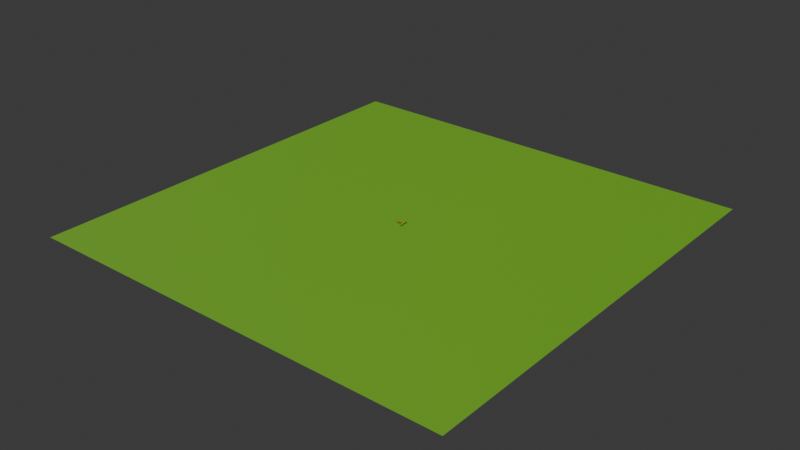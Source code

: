 # Source: Grass_Pile_Prove.blend  (saved by Blender 4.0.36; exported with 4.5.12 LTS)
import bpy
from mathutils import Matrix  # noqa: F401  (used for matrix-valued properties, if any)

bpy.ops.wm.read_factory_settings(use_empty=True)
scene = bpy.context.scene
scene.name = 'Scene'

# ---- collections
col_collection = bpy.data.collections.new('Collection'); scene.collection.children.link(col_collection)

# ---- materials (node trees are filled in below, after node groups)
mat_material = bpy.data.materials.new('Material')
mat_material.alpha_threshold = 0.0
mat_material.use_transparent_shadow = False
mat_material.roughness = 0.5
mat_material.line_color = (0.0, 0.0, 0.0, 1.0)
mat_material_005 = bpy.data.materials.new('Material.005')
mat_material_005.use_transparent_shadow = False

# ---- material node trees
mat_material.use_nodes = True; mat_material.node_tree.nodes.clear()
_N = mat_material.node_tree.nodes; _L = mat_material.node_tree.links
n0 = _N.new('ShaderNodeOutputMaterial'); n0.name = 'Material Output'; n0.location = (300, 300)
n1 = _N.new('ShaderNodeBsdfPrincipled'); n1.name = 'Principled BSDF'; n1.location = (10, 300)
n1.inputs[0].default_value = (0.1774, 0.471, 0.02055, 1.0)
n1.inputs[3].default_value = 1.45
_L.new(n1.outputs[0], n0.inputs[0])
n0.is_active_output = True
mat_material_005.use_nodes = True; mat_material_005.node_tree.nodes.clear()
_N = mat_material_005.node_tree.nodes; _L = mat_material_005.node_tree.links
n0 = _N.new('ShaderNodeBsdfPrincipled'); n0.name = 'Principled BSDF'; n0.location = (10, 300)
n0.inputs[0].default_value = (0.3016, 0.1177, 0.007147, 1.0)
n0.inputs[2].default_value = 0.4
n0.inputs[3].default_value = 1.45
n0.inputs[27].default_value = (0.0, 0.0, 0.0, 1.0)
n0.inputs[28].default_value = 1.0
n1 = _N.new('ShaderNodeOutputMaterial'); n1.name = 'Material Output'; n1.location = (300, 300)
n2 = _N.new('ShaderNodeNormalMap'); n2.name = 'Normal Map'; n2.location = (-300, -300)
n2.label = 'Normal/Map'
n2.inputs[0].default_value = 0.0
_L.new(n0.outputs[0], n1.inputs[0])
_L.new(n2.outputs[0], n0.inputs[5])
n1.is_active_output = True

# ---- world
world_world = bpy.data.worlds.new('World'); scene.world = world_world
world_world.use_nodes = True; world_world.node_tree.nodes.clear()
_N = world_world.node_tree.nodes; _L = world_world.node_tree.links
n0 = _N.new('ShaderNodeOutputWorld'); n0.name = 'World Output'; n0.location = (300, 300)
n1 = _N.new('ShaderNodeBackground'); n1.name = 'Background'; n1.location = (10, 300)
n1.inputs[0].default_value = (0.05088, 0.05088, 0.05088, 1.0)
_L.new(n1.outputs[0], n0.inputs[0])
n0.is_active_output = True
world_world.color = (0.05088, 0.05088, 0.05088)
world_world.use_sun_shadow = False
world_world.sun_shadow_jitter_overblur = 0.0

# ---- lights
light_sun = bpy.data.lights.new('Sun', 'SUN')
light_sun.transmission_factor = 0.0
light_sun.energy = 2.25

# ---- meshes
me_cube_005 = bpy.data.meshes.new('Cube.005')
me_cube_005.from_pydata([(3.514, 20.93, -3.514), (3.514, 20.93, 3.514), (-3.514, 20.93, -3.514), (-3.514, 20.93, 3.514), (19.84, 24.39, 11.65), (-11.65, 24.54, 19.84), (11.65, 24.41, -19.84), (-19.84, 24.55, -11.65), (11.47, 22.58, 4.251), (-4.251, 22.71, 11.47), (4.251, 22.6, -11.47), (-11.47, 22.73, -4.251), (11.47, 22.58, 4.251), (-4.251, 22.71, 11.47), (4.251, 22.6, -11.47), (-11.47, 22.73, -4.251), (21.58, 24.42, 16.14), (24.29, -1.966, 23.17), (24.0, 4.673, 22.41), (23.66, 10.49, 21.53), (23.29, 15.4, 20.57), (22.89, 19.3, 19.53), (22.46, 22.13, 18.43), (22.03, 23.85, 17.3), (-16.14, 24.52, 21.58), (-17.3, 23.93, 22.03), (-18.43, 22.21, 22.46), (-19.53, 19.36, 22.89), (-20.57, 15.45, 23.29), (-21.53, 10.53, 23.66), (-22.41, 4.702, 24.0), (-23.17, -1.946, 24.29), (16.14, 24.43, -21.58), (23.17, -1.964, -24.29), (22.41, 4.675, -24.0), (21.53, 10.5, -23.66), (20.57, 15.4, -23.29), (19.53, 19.3, -22.89), (18.43, 22.14, -22.46), (17.3, 23.86, -22.03), (-21.58, 24.53, -16.14), (-22.03, 23.94, -17.3), (-22.46, 22.21, -18.43), (-22.89, 19.36, -19.53), (-23.29, 15.45, -20.57), (-23.66, 10.54, -21.53), (-24.0, 4.704, -22.41), (-24.29, -1.944, -23.17), (0.0, 20.93, -3.514), (-3.514, 20.93, 0.0), (0.0, 20.93, 3.514), (3.514, 20.93, 0.0), (4.099, 24.47, 15.74), (15.74, 24.4, -4.099), (-15.74, 24.55, 4.099), (-4.099, 24.48, -15.74), (3.609, 22.64, 7.861), (-7.948, 23.63, 15.66), (15.66, 23.48, 7.948), (7.86, 22.59, -3.609), (7.948, 23.5, -15.66), (-7.86, 22.72, 3.609), (-15.66, 23.64, -7.948), (-3.609, 22.67, -7.861), (-3.882, 21.82, 7.492), (3.609, 22.64, 7.861), (7.492, 21.75, 3.882), (7.86, 22.59, -3.609), (3.882, 21.77, -7.492), (-7.492, 21.83, -3.882), (-7.86, 22.72, 3.609), (-3.609, 22.67, -7.861), (21.8, 24.13, 16.72), (2.719, 24.47, 18.86), (-16.72, 24.23, 21.8), (2.364, 23.89, 19.66), (-18.86, 24.52, 2.719), (18.86, 24.42, -2.719), (-2.719, 24.48, -18.86), (13.89, 24.42, -20.71), (20.71, 24.41, 13.89), (-13.89, 24.53, 20.71), (-20.71, 24.54, -13.89), (2.542, 24.18, 19.26), (-1.805, 21.8, -5.687), (-5.687, 21.83, 1.805), (5.687, 21.76, -1.805), (1.805, 21.79, 5.687), (-3.854, 23.57, -11.8), (-11.8, 23.63, 3.854), (11.8, 23.49, -3.854), (3.854, 23.55, 11.8), (3.409, 24.47, 17.3), (-3.409, 24.48, -17.3), (-17.3, 24.54, 3.409), (17.3, 24.41, -3.409), (0.0, 20.93, 0.0), (-1.757, 20.93, -3.514), (-3.514, 20.93, 1.757), (1.757, 20.93, 3.514), (3.514, 20.93, -1.757), (-3.773, 24.5, 17.79), (17.79, 24.4, 3.773), (-17.79, 24.55, -3.773), (3.773, 24.44, -17.79), (-0.3206, 22.68, 9.665), (-9.797, 24.08, 17.75), (13.56, 23.03, 6.1), (9.665, 22.58, 0.3208), (6.099, 23.05, -13.56), (-9.665, 22.73, -0.3208), (-17.75, 24.1, -9.797), (0.3206, 22.63, -9.665), (-4.066, 22.26, 9.481), (7.54, 22.61, 6.056), (5.503, 21.34, 3.698), (6.056, 22.59, -7.54), (3.698, 21.35, -5.503), (-9.481, 22.28, -4.067), (-6.056, 22.71, 7.54), (-7.54, 22.7, -6.056), (21.69, 24.28, 16.43), (-6.711, 24.49, 20.22), (-17.01, 24.08, 21.91), (12.2, 23.87, 18.48), (-20.22, 24.53, -6.711), (20.22, 24.42, 6.711), (6.711, 24.45, -20.22), (12.77, 24.41, -20.28), (21.15, 24.41, 15.02), (-15.02, 24.52, 21.15), (-21.15, 24.53, -15.02), (1.757, 20.93, -3.514), (-3.514, 20.93, -1.757), (-1.757, 20.93, 3.514), (3.514, 20.93, 1.757), (11.97, 24.43, 13.7), (13.69, 24.4, -11.97), (-13.69, 24.54, 11.97), (-11.97, 24.52, -13.7), (7.54, 22.61, 6.056), (-6.099, 23.17, 13.56), (17.75, 23.94, 9.797), (6.056, 22.59, -7.54), (9.797, 23.95, -17.75), (-6.056, 22.71, 7.54), (-13.56, 23.19, -6.1), (-7.54, 22.7, -6.056), (-3.698, 21.38, 5.503), (-0.3206, 22.68, 9.665), (9.481, 22.17, 4.067), (9.665, 22.58, 0.3208), (4.066, 22.18, -9.481), (-5.503, 21.38, -3.698), (-9.665, 22.73, -0.3208), (0.3206, 22.63, -9.665), (21.91, 23.99, 17.01), (12.15, 24.44, 17.5), (-16.43, 24.37, 21.69), (-7.467, 23.91, 20.84), (-17.5, 24.52, 12.15), (17.5, 24.43, -12.15), (-12.15, 24.5, -17.5), (15.02, 24.42, -21.15), (20.28, 24.4, 12.77), (-12.77, 24.54, 20.28), (-20.28, 24.55, -12.77), (20.33, 24.28, 7.0), (-17.79, 24.37, 12.26), (2.453, 24.04, 19.46), (2.63, 24.32, 19.06), (12.17, 24.16, 17.99), (-7.089, 24.2, 20.53), (-2.707, 22.23, -6.774), (-0.9024, 21.37, -4.6), (-4.648, 21.82, -4.785), (1.039, 21.78, -6.589), (-6.774, 22.27, 2.707), (-4.6, 21.38, 0.9024), (-4.785, 21.82, 4.648), (-6.589, 21.83, -1.039), (6.774, 22.17, -2.707), (4.6, 21.35, -0.9024), (4.785, 21.76, -4.648), (6.589, 21.76, 1.039), (2.707, 22.21, 6.774), (0.9024, 21.36, 4.6), (4.648, 21.77, 4.785), (-1.039, 21.8, 6.589), (-3.977, 24.03, -13.77), (-3.732, 23.12, -9.832), (-9.756, 23.61, -9.875), (2.047, 23.54, -13.73), (-13.77, 24.09, 3.977), (-9.831, 23.18, 3.732), (-9.875, 23.63, 9.756), (-13.73, 23.64, -2.047), (13.77, 23.95, -3.977), (9.831, 23.04, -3.732), (9.875, 23.5, -9.756), (13.73, 23.49, 2.047), (3.977, 24.01, 13.77), (3.732, 23.1, 9.832), (9.756, 23.52, 9.875), (-2.047, 23.59, 13.73), (3.064, 24.47, 18.08), (3.754, 24.47, 16.52), (12.06, 24.44, 15.6), (-5.242, 24.5, 19.01), (-3.064, 24.48, -18.08), (-3.754, 24.48, -16.52), (-12.06, 24.51, -15.6), (5.242, 24.45, -19.01), (-18.08, 24.53, 3.064), (-16.52, 24.54, 3.754), (-15.6, 24.53, 12.06), (-19.01, 24.54, -5.242), (18.08, 24.42, -3.064), (16.52, 24.41, -3.754), (15.6, 24.41, -12.06), (19.01, 24.41, 5.242), (0.0, 20.93, 1.757), (0.0, 20.93, -1.757), (1.757, 20.93, 0.0), (-1.757, 20.93, 0.0), (-1.757, 20.93, -1.757), (1.757, 20.93, -1.757), (1.757, 20.93, 1.757), (18.4, 24.4, 4.508), (14.65, 24.41, -12.02), (16.55, 24.42, -12.1), (-18.4, 24.55, -4.508), (-14.65, 24.54, 12.02), (-16.55, 24.53, 12.1), (4.508, 24.45, -18.4), (-12.02, 24.51, -14.65), (-12.1, 24.51, -16.55), (-4.508, 24.5, 18.4), (12.02, 24.43, 14.65), (12.1, 24.44, 16.55), (-1.184, 23.13, 11.7), (8.648, 23.06, 7.966), (10.86, 23.97, 11.79), (11.7, 23.04, 1.184), (7.965, 23.05, -8.648), (11.79, 23.95, -10.86), (-11.7, 23.18, -1.184), (-7.965, 23.17, 8.648), (-11.79, 24.09, 10.86), (1.184, 23.09, -11.7), (-8.648, 23.15, -7.966), (-10.86, 24.06, -11.79), (-1.398, 21.37, 5.052), (3.203, 21.35, 4.149), (6.094, 22.19, 5.42), (5.051, 21.35, 1.398), (4.149, 21.35, -3.203), (5.42, 22.18, -6.094), (-5.051, 21.38, -1.398), (-4.149, 21.38, 3.203), (-5.42, 22.27, 6.094), (1.398, 21.36, -5.052), (-3.203, 21.37, -4.149), (-6.094, 22.26, -5.42), (-6.9, 24.35, 20.38), (12.16, 24.3, 17.75), (12.18, 24.01, 18.24), (-7.278, 24.06, 20.69), (0.6797, 22.21, -8.127), (-8.127, 22.28, -0.6798), (8.127, 22.17, 0.6798), (-0.6797, 22.24, 8.127), (2.91, 23.99, -15.76), (-15.76, 24.1, -2.91), (15.76, 23.94, 2.91), (-2.91, 24.05, 15.76), (-5.977, 24.5, 19.61), (5.977, 24.45, -19.61), (-19.61, 24.53, -5.977), (19.61, 24.42, 5.977), (-1.757, 20.93, 1.757)], [], [(280, 98, 3, 134), (279, 129, 16, 126), (278, 131, 40, 125), (277, 163, 32, 127), (276, 130, 24, 122), (275, 106, 5, 101), (274, 142, 4, 102), (273, 111, 7, 103), (272, 144, 6, 104), (271, 113, 9, 149), (270, 150, 8, 151), (269, 118, 11, 154), (268, 152, 10, 155), (267, 123, 25, 159), (23, 124, 75, 159, 25, 26, 22), (22, 26, 27, 21), (21, 27, 28, 20), (20, 28, 29, 19), (19, 29, 30, 18), (18, 30, 31, 17), (76, 125, 40, 41, 25, 123, 74, 168), (25, 41, 42, 26), (26, 42, 43, 27), (27, 43, 44, 28), (28, 44, 45, 29), (29, 45, 46, 30), (30, 46, 47, 31), (77, 126, 167), (39, 23, 22, 38), (38, 22, 21, 37), (37, 21, 20, 36), (36, 20, 19, 35), (35, 19, 18, 34), (34, 18, 17, 33), (40, 162, 78, 127, 32, 39, 41), (41, 39, 38, 42), (42, 38, 37, 43), (43, 37, 36, 44), (44, 36, 35, 45), (45, 35, 34, 46), (46, 34, 33, 47), (32, 161, 77, 167, 72, 156, 23, 39), (24, 160, 158), (266, 169, 75, 124), (265, 170, 83, 171), (264, 158, 74, 172), (263, 173, 71, 120), (262, 174, 84, 175), (261, 117, 68, 176), (260, 177, 70, 119), (259, 178, 85, 179), (258, 153, 69, 180), (257, 181, 67, 116), (256, 182, 86, 183), (255, 115, 66, 184), (254, 185, 65, 114), (253, 186, 87, 187), (252, 148, 64, 188), (251, 189, 55, 139), (250, 190, 88, 191), (249, 109, 60, 192), (248, 193, 54, 138), (247, 194, 89, 195), (246, 146, 62, 196), (245, 197, 53, 137), (244, 198, 90, 199), (243, 107, 58, 200), (242, 201, 52, 136), (241, 202, 91, 203), (240, 141, 57, 204), (239, 205, 73, 157), (238, 206, 92, 207), (237, 165, 81, 208), (236, 209, 78, 162), (235, 210, 93, 211), (234, 128, 79, 212), (233, 213, 76, 160), (232, 214, 94, 215), (231, 166, 82, 216), (230, 217, 77, 161), (229, 218, 95, 219), (228, 164, 80, 220), (227, 221, 50, 99), (226, 222, 96, 223), (225, 133, 49, 224), (222, 225, 224, 96), (48, 97, 225, 222), (97, 2, 133, 225), (100, 226, 223, 51), (0, 132, 226, 100), (132, 48, 222, 226), (135, 227, 99, 1), (51, 223, 227, 135), (223, 96, 221, 227), (218, 228, 220, 95), (53, 102, 228, 218), (102, 4, 164, 228), (128, 229, 219, 79), (6, 137, 229, 128), (137, 53, 218, 229), (163, 230, 161, 32), (79, 219, 230, 163), (219, 95, 217, 230), (214, 231, 216, 94), (54, 103, 231, 214), (103, 7, 166, 231), (165, 232, 215, 81), (5, 138, 232, 165), (138, 54, 214, 232), (130, 233, 160, 24), (81, 215, 233, 130), (215, 94, 213, 233), (210, 234, 212, 93), (55, 104, 234, 210), (104, 6, 128, 234), (166, 235, 211, 82), (7, 139, 235, 166), (139, 55, 210, 235), (131, 236, 162, 40), (82, 211, 236, 131), (211, 93, 209, 236), (206, 237, 208, 92), (52, 101, 237, 206), (101, 5, 165, 237), (164, 238, 207, 80), (4, 136, 238, 164), (136, 52, 206, 238), (129, 239, 157, 16), (80, 207, 239, 129), (207, 92, 205, 239), (202, 240, 204, 91), (56, 105, 240, 202), (105, 13, 141, 240), (107, 241, 203, 58), (12, 140, 241, 107), (140, 56, 202, 241), (142, 242, 136, 4), (58, 203, 242, 142), (203, 91, 201, 242), (198, 243, 200, 90), (59, 108, 243, 198), (108, 12, 107, 243), (109, 244, 199, 60), (14, 143, 244, 109), (143, 59, 198, 244), (144, 245, 137, 6), (60, 199, 245, 144), (199, 90, 197, 245), (194, 246, 196, 89), (61, 110, 246, 194), (110, 15, 146, 246), (141, 247, 195, 57), (13, 145, 247, 141), (145, 61, 194, 247), (106, 248, 138, 5), (57, 195, 248, 106), (195, 89, 193, 248), (190, 249, 192, 88), (63, 112, 249, 190), (112, 14, 109, 249), (146, 250, 191, 62), (15, 147, 250, 146), (147, 63, 190, 250), (111, 251, 139, 7), (62, 191, 251, 111), (191, 88, 189, 251), (186, 252, 188, 87), (50, 134, 252, 186), (134, 3, 148, 252), (115, 253, 187, 66), (1, 99, 253, 115), (99, 50, 186, 253), (150, 254, 114, 8), (66, 187, 254, 150), (187, 87, 185, 254), (182, 255, 184, 86), (51, 135, 255, 182), (135, 1, 115, 255), (117, 256, 183, 68), (0, 100, 256, 117), (100, 51, 182, 256), (152, 257, 116, 10), (68, 183, 257, 152), (183, 86, 181, 257), (178, 258, 180, 85), (49, 133, 258, 178), (133, 2, 153, 258), (148, 259, 179, 64), (3, 98, 259, 148), (98, 49, 178, 259), (113, 260, 119, 9), (64, 179, 260, 113), (179, 85, 177, 260), (174, 261, 176, 84), (48, 132, 261, 174), (132, 0, 117, 261), (153, 262, 175, 69), (2, 97, 262, 153), (97, 48, 174, 262), (118, 263, 120, 11), (69, 175, 263, 118), (175, 84, 173, 263), (170, 264, 172, 83), (73, 122, 264, 170), (122, 24, 158, 264), (121, 265, 171, 72), (16, 157, 265, 121), (157, 73, 170, 265), (156, 266, 124, 23), (72, 171, 266, 156), (171, 83, 169, 266), (158, 168, 74), (158, 160, 168), (160, 76, 168), (167, 121, 72), (167, 126, 121), (126, 16, 121), (169, 267, 159, 75), (83, 172, 267, 169), (172, 74, 123, 267), (173, 268, 155, 71), (84, 176, 268, 173), (176, 68, 152, 268), (177, 269, 154, 70), (85, 180, 269, 177), (180, 69, 118, 269), (181, 270, 151, 67), (86, 184, 270, 181), (184, 66, 150, 270), (185, 271, 149, 65), (87, 188, 271, 185), (188, 64, 113, 271), (189, 272, 104, 55), (88, 192, 272, 189), (192, 60, 144, 272), (193, 273, 103, 54), (89, 196, 273, 193), (196, 62, 111, 273), (197, 274, 102, 53), (90, 200, 274, 197), (200, 58, 142, 274), (201, 275, 101, 52), (91, 204, 275, 201), (204, 57, 106, 275), (205, 276, 122, 73), (92, 208, 276, 205), (208, 81, 130, 276), (209, 277, 127, 78), (93, 212, 277, 209), (212, 79, 163, 277), (213, 278, 125, 76), (94, 216, 278, 213), (216, 82, 131, 278), (217, 279, 126, 77), (95, 220, 279, 217), (220, 80, 129, 279), (221, 280, 134, 50), (96, 224, 280, 221), (224, 49, 98, 280)])
me_cube_005.polygons.foreach_set('use_smooth', [True] * 259)
me_cube_005.polygons.foreach_set('material_index', [1, 0, 0, 0, 0, 0, 0, 0, 0, 1, 1, 1, 1, 0, 0, 0, 0, 0, 0, 0, 0, 0, 0, 0, 0, 0, 0, 0, 0, 0, 0, 0, 0, 0, 0, 0, 0, 0, 0, 0, 0, 0, 0, 0, 0, 0, 1, 1, 1, 1, 1, 1, 1, 1, 1, 1, 1, 1, 0, 0, 0, 0, 0, 0, 0, 0, 0, 0, 0, 0, 0, 0, 0, 0, 0, 0, 0, 0, 0, 0, 0, 0, 1, 1, 1, 1, 1, 1, 1, 1, 1, 1, 1, 1, 0, 0, 0, 0, 0, 0, 0, 0, 0, 0, 0, 0, 0, 0, 0, 0, 0, 0, 0, 0, 0, 0, 0, 0, 0, 0, 0, 0, 0, 0, 0, 0, 0, 0, 0, 0, 0, 0, 0, 0, 0, 0, 0, 0, 0, 0, 0, 0, 0, 0, 0, 0, 0, 0, 0, 0, 0, 0, 0, 0, 0, 0, 0, 0, 0, 0, 0, 0, 0, 0, 0, 0, 1, 1, 1, 1, 1, 1, 1, 1, 1, 1, 1, 1, 1, 1, 1, 1, 1, 1, 1, 1, 1, 1, 1, 1, 1, 1, 1, 1, 1, 1, 1, 1, 1, 1, 1, 1, 0, 0, 0, 0, 0, 0, 0, 0, 0, 0, 0, 0, 0, 0, 0, 0, 0, 0, 1, 1, 1, 1, 1, 1, 1, 1, 1, 1, 1, 1, 0, 0, 0, 0, 0, 0, 0, 0, 0, 0, 0, 0, 0, 0, 0, 0, 0, 0, 0, 0, 0, 0, 0, 0, 1, 1, 1])
_k = set([(0, 100), (0, 117), (0, 132), (1, 99), (1, 115), (1, 135), (2, 97), (2, 133), (2, 153), (3, 98), (3, 134), (3, 148), (4, 102), (4, 136), (4, 142), (5, 101), (5, 106), (5, 138), (6, 104), (6, 137), (6, 144), (7, 103), (7, 111), (7, 139), (8, 150), (9, 113), (10, 152), (11, 118), (12, 107), (13, 141), (14, 109), (15, 146), (16, 126), (16, 157), (24, 122), (24, 160), (32, 127), (32, 161), (40, 125), (40, 162), (48, 97), (48, 132), (49, 98), (49, 133), (50, 99), (50, 134), (51, 100), (51, 135), (52, 101), (52, 136), (53, 102), (53, 137), (54, 103), (54, 138), (55, 104), (55, 139), (57, 106), (57, 141), (58, 107), (58, 142), (60, 109), (60, 144), (62, 111), (62, 146), (64, 113), (64, 148), (66, 115), (66, 150), (68, 117), (68, 152), (69, 118), (69, 153), (73, 122), (73, 157), (76, 125), (76, 160), (77, 126), (77, 161), (78, 127), (78, 162)])
me_cube_005.attributes.new('sharp_edge', 'BOOLEAN', 'EDGE').data.foreach_set('value', [ (min(e.vertices), max(e.vertices)) in _k for e in me_cube_005.edges])
_uv = me_cube_005.uv_layers.new(name='UVMap')
_uv.uv.foreach_set('vector', [0.7588, 0.6338, 0.7676, 0.6338, 0.7676, 0.6426, 0.7588, 0.6426, 0.6576, 0.6712, 0.6576, 0.7174, 0.654, 0.721, 0.654, 0.673, 0.8424, 0.5788, 0.8424, 0.5326, 0.846, 0.529, 0.846, 0.577, 0.7038, 0.5326, 0.6576, 0.5326, 0.654, 0.529, 0.702, 0.529, 0.7962, 0.7174, 0.8424, 0.7174, 0.846, 0.721, 0.798, 0.721, 0.7859, 0.6968, 0.8218, 0.6968, 0.8313, 0.7063, 0.7907, 0.7063, 0.6782, 0.6609, 0.6782, 0.6968, 0.6687, 0.7063, 0.6687, 0.6657, 0.8218, 0.5891, 0.8218, 0.5532, 0.8313, 0.5437, 0.8313, 0.5843, 0.7141, 0.5532, 0.6782, 0.5532, 0.6687, 0.5437, 0.7093, 0.5437, 0.7684, 0.6618, 0.7868, 0.6618, 0.7932, 0.6682, 0.7716, 0.6682, 0.7132, 0.6434, 0.7132, 0.6618, 0.7068, 0.6682, 0.7068, 0.6466, 0.7868, 0.6066, 0.7868, 0.5882, 0.7932, 0.5818, 0.7932, 0.6034, 0.7316, 0.5882, 0.7132, 0.5882, 0.7068, 0.5818, 0.7284, 0.5818, 0.7994, 0.7239, 0.8489, 0.7239, 0.8498, 0.7248, 0.7999, 0.7248, 0.6502, 0.7248, 0.7001, 0.7248, 0.75, 0.7248, 0.7999, 0.7248, 0.8498, 0.7248, 0.8535, 0.7285, 0.6464, 0.7285, 0.6464, 0.7285, 0.8535, 0.7285, 0.8571, 0.7321, 0.6428, 0.7321, 0.6428, 0.7321, 0.8571, 0.7321, 0.8604, 0.7355, 0.6394, 0.7355, 0.6394, 0.7355, 0.8604, 0.7355, 0.8635, 0.7387, 0.6362, 0.7387, 0.6362, 0.7387, 0.8635, 0.7387, 0.862, 0.75, 0.63, 0.75, 0.625, 0.755, 0.625, 0.987, 0.3551, 0.9908, 0.3549, 0.7535, 0.846, 0.625, 0.846, 0.577, 0.846, 0.529, 0.8499, 0.5252, 0.8498, 0.7248, 0.8489, 0.7239, 0.8479, 0.7229, 0.847, 0.674, 0.8498, 0.7248, 0.8499, 0.5252, 0.8537, 0.5216, 0.8536, 0.7286, 0.8536, 0.7286, 0.8537, 0.5216, 0.8575, 0.5181, 0.8573, 0.7322, 0.8573, 0.7322, 0.8575, 0.5181, 0.8612, 0.5149, 0.8608, 0.7357, 0.8608, 0.7357, 0.8612, 0.5149, 0.8647, 0.5119, 0.8641, 0.7389, 0.8641, 0.7389, 0.8647, 0.5119, 0.875, 0.513, 0.875, 0.745, 0.625, 0.005009, 0.625, 0.237, 0.3551, 0.2408, 0.3551, 0.003534, 0.654, 0.625, 0.654, 0.673, 0.653, 0.674, 0.6502, 0.5252, 0.6502, 0.7248, 0.6466, 0.7286, 0.6465, 0.5215, 0.6465, 0.5215, 0.6466, 0.7286, 0.6433, 0.7324, 0.643, 0.518, 0.643, 0.518, 0.6433, 0.7324, 0.6401, 0.7359, 0.6397, 0.5146, 0.6397, 0.5146, 0.6401, 0.7359, 0.6374, 0.7393, 0.6367, 0.5116, 0.6367, 0.5116, 0.6374, 0.7393, 0.625, 0.737, 0.625, 0.505, 0.625, 0.505, 0.625, 0.737, 0.3549, 0.7408, 0.3549, 0.5035, 0.846, 0.529, 0.798, 0.529, 0.75, 0.529, 0.702, 0.529, 0.654, 0.529, 0.6502, 0.5252, 0.8498, 0.5252, 0.8498, 0.5252, 0.6502, 0.5252, 0.6464, 0.5215, 0.8535, 0.5215, 0.8535, 0.5215, 0.6464, 0.5215, 0.6428, 0.5179, 0.8571, 0.5179, 0.8571, 0.5179, 0.6428, 0.5179, 0.6394, 0.5145, 0.8604, 0.5145, 0.8604, 0.5145, 0.6394, 0.5145, 0.6362, 0.5113, 0.8635, 0.5113, 0.8635, 0.5113, 0.6362, 0.5113, 0.638, 0.5, 0.87, 0.5, 0.625, 0.255, 0.625, 0.487, 0.3549, 0.4908, 0.3551, 0.2535, 0.654, 0.529, 0.654, 0.577, 0.654, 0.625, 0.653, 0.674, 0.6521, 0.7229, 0.6512, 0.7239, 0.6502, 0.7248, 0.6502, 0.5252, 0.846, 0.721, 0.846, 0.673, 0.847, 0.722, 0.7006, 0.7239, 0.75, 0.7239, 0.75, 0.7248, 0.7001, 0.7248, 0.7015, 0.722, 0.75, 0.722, 0.75, 0.7229, 0.701, 0.7229, 0.7985, 0.722, 0.847, 0.722, 0.8479, 0.7229, 0.799, 0.7229, 0.7684, 0.5882, 0.75, 0.5882, 0.75, 0.5818, 0.7716, 0.5818, 0.762, 0.601, 0.75, 0.601, 0.75, 0.5946, 0.7652, 0.5946, 0.738, 0.601, 0.726, 0.601, 0.7196, 0.5946, 0.7348, 0.5946, 0.7868, 0.6434, 0.7868, 0.625, 0.7932, 0.625, 0.7932, 0.6466, 0.774, 0.637, 0.774, 0.625, 0.7804, 0.625, 0.7804, 0.6402, 0.774, 0.613, 0.774, 0.601, 0.7804, 0.5946, 0.7804, 0.6098, 0.7132, 0.6066, 0.7132, 0.625, 0.7068, 0.625, 0.7068, 0.6034, 0.726, 0.613, 0.726, 0.625, 0.7196, 0.625, 0.7196, 0.6098, 0.726, 0.637, 0.726, 0.649, 0.7196, 0.6554, 0.7196, 0.6402, 0.7316, 0.6618, 0.75, 0.6618, 0.75, 0.6682, 0.7284, 0.6682, 0.738, 0.649, 0.75, 0.649, 0.75, 0.6554, 0.7348, 0.6554, 0.762, 0.649, 0.774, 0.649, 0.7804, 0.6554, 0.7652, 0.6554, 0.7859, 0.5532, 0.75, 0.5532, 0.75, 0.5437, 0.7907, 0.5437, 0.7764, 0.5722, 0.75, 0.5722, 0.75, 0.5627, 0.7811, 0.5627, 0.7236, 0.5722, 0.6972, 0.5722, 0.6877, 0.5627, 0.7189, 0.5627, 0.8218, 0.6609, 0.8218, 0.625, 0.8313, 0.625, 0.8313, 0.6657, 0.8028, 0.6514, 0.8028, 0.625, 0.8123, 0.625, 0.8123, 0.6561, 0.8028, 0.5986, 0.8028, 0.5722, 0.8123, 0.5627, 0.8123, 0.5939, 0.6782, 0.5891, 0.6782, 0.625, 0.6687, 0.625, 0.6687, 0.5843, 0.6972, 0.5986, 0.6972, 0.625, 0.6877, 0.625, 0.6877, 0.5939, 0.6972, 0.6514, 0.6972, 0.6778, 0.6877, 0.6873, 0.6877, 0.6561, 0.7141, 0.6968, 0.75, 0.6968, 0.75, 0.7063, 0.7093, 0.7063, 0.7236, 0.6778, 0.75, 0.6778, 0.75, 0.6873, 0.7189, 0.6873, 0.7764, 0.6778, 0.8028, 0.6778, 0.8123, 0.6873, 0.7811, 0.6873, 0.7038, 0.7174, 0.75, 0.7174, 0.75, 0.721, 0.702, 0.721, 0.7075, 0.71, 0.75, 0.71, 0.75, 0.7137, 0.7057, 0.7137, 0.7925, 0.71, 0.835, 0.71, 0.8387, 0.7137, 0.7943, 0.7137, 0.7962, 0.5326, 0.75, 0.5326, 0.75, 0.529, 0.798, 0.529, 0.7925, 0.54, 0.75, 0.54, 0.75, 0.5363, 0.7943, 0.5363, 0.7075, 0.54, 0.665, 0.54, 0.6613, 0.5363, 0.7057, 0.5363, 0.8424, 0.6712, 0.8424, 0.625, 0.846, 0.625, 0.846, 0.673, 0.835, 0.6675, 0.835, 0.625, 0.8387, 0.625, 0.8387, 0.6693, 0.835, 0.5825, 0.835, 0.54, 0.8387, 0.5363, 0.8387, 0.5807, 0.6576, 0.5788, 0.6576, 0.625, 0.654, 0.625, 0.654, 0.577, 0.665, 0.5825, 0.665, 0.625, 0.6613, 0.625, 0.6613, 0.5807, 0.665, 0.6675, 0.665, 0.71, 0.6613, 0.7137, 0.6613, 0.6693, 0.7412, 0.6338, 0.75, 0.6338, 0.75, 0.6426, 0.7412, 0.6426, 0.7412, 0.6162, 0.75, 0.6162, 0.75, 0.625, 0.7412, 0.625, 0.7588, 0.6162, 0.7676, 0.6162, 0.7676, 0.625, 0.7588, 0.625, 0.75, 0.6162, 0.7588, 0.6162, 0.7588, 0.625, 0.75, 0.625, 0.75, 0.6074, 0.7588, 0.6074, 0.7588, 0.6162, 0.75, 0.6162, 0.7588, 0.6074, 0.7676, 0.6074, 0.7676, 0.6162, 0.7588, 0.6162, 0.7324, 0.6162, 0.7412, 0.6162, 0.7412, 0.625, 0.7324, 0.625, 0.7324, 0.6074, 0.7412, 0.6074, 0.7412, 0.6162, 0.7324, 0.6162, 0.7412, 0.6074, 0.75, 0.6074, 0.75, 0.6162, 0.7412, 0.6162, 0.7324, 0.6338, 0.7412, 0.6338, 0.7412, 0.6426, 0.7324, 0.6426, 0.7324, 0.625, 0.7412, 0.625, 0.7412, 0.6338, 0.7324, 0.6338, 0.7412, 0.625, 0.75, 0.625, 0.75, 0.6338, 0.7412, 0.6338, 0.665, 0.625, 0.665, 0.6675, 0.6613, 0.6693, 0.6613, 0.625, 0.6687, 0.625, 0.6687, 0.6657, 0.665, 0.6675, 0.665, 0.625, 0.6687, 0.6657, 0.6687, 0.7063, 0.665, 0.71, 0.665, 0.6675, 0.665, 0.54, 0.665, 0.5825, 0.6613, 0.5807, 0.6613, 0.5363, 0.6687, 0.5437, 0.6687, 0.5843, 0.665, 0.5825, 0.665, 0.54, 0.6687, 0.5843, 0.6687, 0.625, 0.665, 0.625, 0.665, 0.5825, 0.6576, 0.5326, 0.6576, 0.5788, 0.654, 0.577, 0.654, 0.529, 0.6613, 0.5363, 0.6613, 0.5807, 0.6576, 0.5788, 0.6576, 0.5326, 0.6613, 0.5807, 0.6613, 0.625, 0.6576, 0.625, 0.6576, 0.5788, 0.835, 0.625, 0.835, 0.5825, 0.8387, 0.5807, 0.8387, 0.625, 0.8313, 0.625, 0.8313, 0.5843, 0.835, 0.5825, 0.835, 0.625, 0.8313, 0.5843, 0.8313, 0.5437, 0.835, 0.54, 0.835, 0.5825, 0.835, 0.71, 0.835, 0.6675, 0.8387, 0.6693, 0.8387, 0.7137, 0.8313, 0.7063, 0.8313, 0.6657, 0.835, 0.6675, 0.835, 0.71, 0.8313, 0.6657, 0.8313, 0.625, 0.835, 0.625, 0.835, 0.6675, 0.8424, 0.7174, 0.8424, 0.6712, 0.846, 0.673, 0.846, 0.721, 0.8387, 0.7137, 0.8387, 0.6693, 0.8424, 0.6712, 0.8424, 0.7174, 0.8387, 0.6693, 0.8387, 0.625, 0.8424, 0.625, 0.8424, 0.6712, 0.75, 0.54, 0.7075, 0.54, 0.7057, 0.5363, 0.75, 0.5363, 0.75, 0.5437, 0.7093, 0.5437, 0.7075, 0.54, 0.75, 0.54, 0.7093, 0.5437, 0.6687, 0.5437, 0.665, 0.54, 0.7075, 0.54, 0.835, 0.54, 0.7925, 0.54, 0.7943, 0.5363, 0.8387, 0.5363, 0.8313, 0.5437, 0.7907, 0.5437, 0.7925, 0.54, 0.835, 0.54, 0.7907, 0.5437, 0.75, 0.5437, 0.75, 0.54, 0.7925, 0.54, 0.8424, 0.5326, 0.7962, 0.5326, 0.798, 0.529, 0.846, 0.529, 0.8387, 0.5363, 0.7943, 0.5363, 0.7962, 0.5326, 0.8424, 0.5326, 0.7943, 0.5363, 0.75, 0.5363, 0.75, 0.5326, 0.7962, 0.5326, 0.75, 0.71, 0.7925, 0.71, 0.7943, 0.7137, 0.75, 0.7137, 0.75, 0.7063, 0.7907, 0.7063, 0.7925, 0.71, 0.75, 0.71, 0.7907, 0.7063, 0.8313, 0.7063, 0.835, 0.71, 0.7925, 0.71, 0.665, 0.71, 0.7075, 0.71, 0.7057, 0.7137, 0.6613, 0.7137, 0.6687, 0.7063, 0.7093, 0.7063, 0.7075, 0.71, 0.665, 0.71, 0.7093, 0.7063, 0.75, 0.7063, 0.75, 0.71, 0.7075, 0.71, 0.6576, 0.7174, 0.7038, 0.7174, 0.702, 0.721, 0.654, 0.721, 0.6613, 0.7137, 0.7057, 0.7137, 0.7038, 0.7174, 0.6576, 0.7174, 0.7057, 0.7137, 0.75, 0.7137, 0.75, 0.7174, 0.7038, 0.7174, 0.75, 0.6778, 0.7764, 0.6778, 0.7811, 0.6873, 0.75, 0.6873, 0.75, 0.6682, 0.7716, 0.6682, 0.7764, 0.6778, 0.75, 0.6778, 0.7716, 0.6682, 0.7932, 0.6682, 0.8028, 0.6778, 0.7764, 0.6778, 0.6972, 0.6778, 0.7236, 0.6778, 0.7189, 0.6873, 0.6877, 0.6873, 0.7068, 0.6682, 0.7284, 0.6682, 0.7236, 0.6778, 0.6972, 0.6778, 0.7284, 0.6682, 0.75, 0.6682, 0.75, 0.6778, 0.7236, 0.6778, 0.6782, 0.6968, 0.7141, 0.6968, 0.7093, 0.7063, 0.6687, 0.7063, 0.6877, 0.6873, 0.7189, 0.6873, 0.7141, 0.6968, 0.6782, 0.6968, 0.7189, 0.6873, 0.75, 0.6873, 0.75, 0.6968, 0.7141, 0.6968, 0.6972, 0.625, 0.6972, 0.6514, 0.6877, 0.6561, 0.6877, 0.625, 0.7068, 0.625, 0.7068, 0.6466, 0.6972, 0.6514, 0.6972, 0.625, 0.7068, 0.6466, 0.7068, 0.6682, 0.6972, 0.6778, 0.6972, 0.6514, 0.6972, 0.5722, 0.6972, 0.5986, 0.6877, 0.5939, 0.6877, 0.5627, 0.7068, 0.5818, 0.7068, 0.6034, 0.6972, 0.5986, 0.6972, 0.5722, 0.7068, 0.6034, 0.7068, 0.625, 0.6972, 0.625, 0.6972, 0.5986, 0.6782, 0.5532, 0.6782, 0.5891, 0.6687, 0.5843, 0.6687, 0.5437, 0.6877, 0.5627, 0.6877, 0.5939, 0.6782, 0.5891, 0.6782, 0.5532, 0.6877, 0.5939, 0.6877, 0.625, 0.6782, 0.625, 0.6782, 0.5891, 0.8028, 0.625, 0.8028, 0.5986, 0.8123, 0.5939, 0.8123, 0.625, 0.7932, 0.625, 0.7932, 0.6034, 0.8028, 0.5986, 0.8028, 0.625, 0.7932, 0.6034, 0.7932, 0.5818, 0.8028, 0.5722, 0.8028, 0.5986, 0.8028, 0.6778, 0.8028, 0.6514, 0.8123, 0.6561, 0.8123, 0.6873, 0.7932, 0.6682, 0.7932, 0.6466, 0.8028, 0.6514, 0.8028, 0.6778, 0.7932, 0.6466, 0.7932, 0.625, 0.8028, 0.625, 0.8028, 0.6514, 0.8218, 0.6968, 0.8218, 0.6609, 0.8313, 0.6657, 0.8313, 0.7063, 0.8123, 0.6873, 0.8123, 0.6561, 0.8218, 0.6609, 0.8218, 0.6968, 0.8123, 0.6561, 0.8123, 0.625, 0.8218, 0.625, 0.8218, 0.6609, 0.75, 0.5722, 0.7236, 0.5722, 0.7189, 0.5627, 0.75, 0.5627, 0.75, 0.5818, 0.7284, 0.5818, 0.7236, 0.5722, 0.75, 0.5722, 0.7284, 0.5818, 0.7068, 0.5818, 0.6972, 0.5722, 0.7236, 0.5722, 0.8028, 0.5722, 0.7764, 0.5722, 0.7811, 0.5627, 0.8123, 0.5627, 0.7932, 0.5818, 0.7716, 0.5818, 0.7764, 0.5722, 0.8028, 0.5722, 0.7716, 0.5818, 0.75, 0.5818, 0.75, 0.5722, 0.7764, 0.5722, 0.8218, 0.5532, 0.7859, 0.5532, 0.7907, 0.5437, 0.8313, 0.5437, 0.8123, 0.5627, 0.7811, 0.5627, 0.7859, 0.5532, 0.8218, 0.5532, 0.7811, 0.5627, 0.75, 0.5627, 0.75, 0.5532, 0.7859, 0.5532, 0.75, 0.649, 0.762, 0.649, 0.7652, 0.6554, 0.75, 0.6554, 0.75, 0.6426, 0.7588, 0.6426, 0.762, 0.649, 0.75, 0.649, 0.7588, 0.6426, 0.7676, 0.6426, 0.774, 0.649, 0.762, 0.649, 0.726, 0.649, 0.738, 0.649, 0.7348, 0.6554, 0.7196, 0.6554, 0.7324, 0.6426, 0.7412, 0.6426, 0.738, 0.649, 0.726, 0.649, 0.7412, 0.6426, 0.75, 0.6426, 0.75, 0.649, 0.738, 0.649, 0.7132, 0.6618, 0.7316, 0.6618, 0.7284, 0.6682, 0.7068, 0.6682, 0.7196, 0.6554, 0.7348, 0.6554, 0.7316, 0.6618, 0.7132, 0.6618, 0.7348, 0.6554, 0.75, 0.6554, 0.75, 0.6618, 0.7316, 0.6618, 0.726, 0.625, 0.726, 0.637, 0.7196, 0.6402, 0.7196, 0.625, 0.7324, 0.625, 0.7324, 0.6338, 0.726, 0.637, 0.726, 0.625, 0.7324, 0.6338, 0.7324, 0.6426, 0.726, 0.649, 0.726, 0.637, 0.726, 0.601, 0.726, 0.613, 0.7196, 0.6098, 0.7196, 0.5946, 0.7324, 0.6074, 0.7324, 0.6162, 0.726, 0.613, 0.726, 0.601, 0.7324, 0.6162, 0.7324, 0.625, 0.726, 0.625, 0.726, 0.613, 0.7132, 0.5882, 0.7132, 0.6066, 0.7068, 0.6034, 0.7068, 0.5818, 0.7196, 0.5946, 0.7196, 0.6098, 0.7132, 0.6066, 0.7132, 0.5882, 0.7196, 0.6098, 0.7196, 0.625, 0.7132, 0.625, 0.7132, 0.6066, 0.774, 0.625, 0.774, 0.613, 0.7804, 0.6098, 0.7804, 0.625, 0.7676, 0.625, 0.7676, 0.6162, 0.774, 0.613, 0.774, 0.625, 0.7676, 0.6162, 0.7676, 0.6074, 0.774, 0.601, 0.774, 0.613, 0.774, 0.649, 0.774, 0.637, 0.7804, 0.6402, 0.7804, 0.6554, 0.7676, 0.6426, 0.7676, 0.6338, 0.774, 0.637, 0.774, 0.649, 0.7676, 0.6338, 0.7676, 0.625, 0.774, 0.625, 0.774, 0.637, 0.7868, 0.6618, 0.7868, 0.6434, 0.7932, 0.6466, 0.7932, 0.6682, 0.7804, 0.6554, 0.7804, 0.6402, 0.7868, 0.6434, 0.7868, 0.6618, 0.7804, 0.6402, 0.7804, 0.625, 0.7868, 0.625, 0.7868, 0.6434, 0.75, 0.601, 0.738, 0.601, 0.7348, 0.5946, 0.75, 0.5946, 0.75, 0.6074, 0.7412, 0.6074, 0.738, 0.601, 0.75, 0.601, 0.7412, 0.6074, 0.7324, 0.6074, 0.726, 0.601, 0.738, 0.601, 0.774, 0.601, 0.762, 0.601, 0.7652, 0.5946, 0.7804, 0.5946, 0.7676, 0.6074, 0.7588, 0.6074, 0.762, 0.601, 0.774, 0.601, 0.7588, 0.6074, 0.75, 0.6074, 0.75, 0.601, 0.762, 0.601, 0.7868, 0.5882, 0.7684, 0.5882, 0.7716, 0.5818, 0.7932, 0.5818, 0.7804, 0.5946, 0.7652, 0.5946, 0.7684, 0.5882, 0.7868, 0.5882, 0.7652, 0.5946, 0.75, 0.5946, 0.75, 0.5882, 0.7684, 0.5882, 0.75, 0.722, 0.7985, 0.722, 0.799, 0.7229, 0.75, 0.7229, 0.75, 0.721, 0.798, 0.721, 0.7985, 0.722, 0.75, 0.722, 0.798, 0.721, 0.846, 0.721, 0.847, 0.722, 0.7985, 0.722, 0.653, 0.722, 0.7015, 0.722, 0.701, 0.7229, 0.6521, 0.7229, 0.654, 0.721, 0.702, 0.721, 0.7015, 0.722, 0.653, 0.722, 0.702, 0.721, 0.75, 0.721, 0.75, 0.722, 0.7015, 0.722, 0.6511, 0.7239, 0.7006, 0.7239, 0.7001, 0.7248, 0.6502, 0.7248, 0.6521, 0.7229, 0.701, 0.7229, 0.7006, 0.7239, 0.6511, 0.7239, 0.701, 0.7229, 0.75, 0.7229, 0.75, 0.7239, 0.7006, 0.7239, 0.847, 0.722, 0.847, 0.674, 0.8479, 0.7229, 0.847, 0.722, 0.846, 0.673, 0.847, 0.674, 0.846, 0.673, 0.846, 0.625, 0.847, 0.674, 0.653, 0.674, 0.653, 0.722, 0.6521, 0.7229, 0.653, 0.674, 0.654, 0.673, 0.653, 0.722, 0.654, 0.673, 0.654, 0.721, 0.653, 0.722, 0.75, 0.7239, 0.7994, 0.7239, 0.7999, 0.7248, 0.75, 0.7248, 0.75, 0.7229, 0.799, 0.7229, 0.7994, 0.7239, 0.75, 0.7239, 0.799, 0.7229, 0.8479, 0.7229, 0.8489, 0.7239, 0.7994, 0.7239, 0.75, 0.5882, 0.7316, 0.5882, 0.7284, 0.5818, 0.75, 0.5818, 0.75, 0.5946, 0.7348, 0.5946, 0.7316, 0.5882, 0.75, 0.5882, 0.7348, 0.5946, 0.7196, 0.5946, 0.7132, 0.5882, 0.7316, 0.5882, 0.7868, 0.625, 0.7868, 0.6066, 0.7932, 0.6034, 0.7932, 0.625, 0.7804, 0.625, 0.7804, 0.6098, 0.7868, 0.6066, 0.7868, 0.625, 0.7804, 0.6098, 0.7804, 0.5946, 0.7868, 0.5882, 0.7868, 0.6066, 0.7132, 0.625, 0.7132, 0.6434, 0.7068, 0.6466, 0.7068, 0.625, 0.7196, 0.625, 0.7196, 0.6402, 0.7132, 0.6434, 0.7132, 0.625, 0.7196, 0.6402, 0.7196, 0.6554, 0.7132, 0.6618, 0.7132, 0.6434, 0.75, 0.6618, 0.7684, 0.6618, 0.7716, 0.6682, 0.75, 0.6682, 0.75, 0.6554, 0.7652, 0.6554, 0.7684, 0.6618, 0.75, 0.6618, 0.7652, 0.6554, 0.7804, 0.6554, 0.7868, 0.6618, 0.7684, 0.6618, 0.75, 0.5532, 0.7141, 0.5532, 0.7093, 0.5437, 0.75, 0.5437, 0.75, 0.5627, 0.7189, 0.5627, 0.7141, 0.5532, 0.75, 0.5532, 0.7189, 0.5627, 0.6877, 0.5627, 0.6782, 0.5532, 0.7141, 0.5532, 0.8218, 0.625, 0.8218, 0.5891, 0.8313, 0.5843, 0.8313, 0.625, 0.8123, 0.625, 0.8123, 0.5939, 0.8218, 0.5891, 0.8218, 0.625, 0.8123, 0.5939, 0.8123, 0.5627, 0.8218, 0.5532, 0.8218, 0.5891, 0.6782, 0.625, 0.6782, 0.6609, 0.6687, 0.6657, 0.6687, 0.625, 0.6877, 0.625, 0.6877, 0.6561, 0.6782, 0.6609, 0.6782, 0.625, 0.6877, 0.6561, 0.6877, 0.6873, 0.6782, 0.6968, 0.6782, 0.6609, 0.75, 0.6968, 0.7859, 0.6968, 0.7907, 0.7063, 0.75, 0.7063, 0.75, 0.6873, 0.7811, 0.6873, 0.7859, 0.6968, 0.75, 0.6968, 0.7811, 0.6873, 0.8123, 0.6873, 0.8218, 0.6968, 0.7859, 0.6968, 0.75, 0.7174, 0.7962, 0.7174, 0.798, 0.721, 0.75, 0.721, 0.75, 0.7137, 0.7943, 0.7137, 0.7962, 0.7174, 0.75, 0.7174, 0.7943, 0.7137, 0.8387, 0.7137, 0.8424, 0.7174, 0.7962, 0.7174, 0.75, 0.5326, 0.7038, 0.5326, 0.702, 0.529, 0.75, 0.529, 0.75, 0.5363, 0.7057, 0.5363, 0.7038, 0.5326, 0.75, 0.5326, 0.7057, 0.5363, 0.6613, 0.5363, 0.6576, 0.5326, 0.7038, 0.5326, 0.8424, 0.625, 0.8424, 0.5788, 0.846, 0.577, 0.846, 0.625, 0.8387, 0.625, 0.8387, 0.5807, 0.8424, 0.5788, 0.8424, 0.625, 0.8387, 0.5807, 0.8387, 0.5363, 0.8424, 0.5326, 0.8424, 0.5788, 0.6576, 0.625, 0.6576, 0.6712, 0.654, 0.673, 0.654, 0.625, 0.6613, 0.625, 0.6613, 0.6693, 0.6576, 0.6712, 0.6576, 0.625, 0.6613, 0.6693, 0.6613, 0.7137, 0.6576, 0.7174, 0.6576, 0.6712, 0.75, 0.6338, 0.7588, 0.6338, 0.7588, 0.6426, 0.75, 0.6426, 0.75, 0.625, 0.7588, 0.625, 0.7588, 0.6338, 0.75, 0.6338, 0.7588, 0.625, 0.7676, 0.625, 0.7676, 0.6338, 0.7588, 0.6338])
me_cube_005.materials.append(mat_material)
me_cube_005.materials.append(mat_material_005)
me_cube_005.update()
me_cube_005.normals_split_custom_set([tuple(v) for v in zip(*[iter([0.0, 1.0, 0.0, 0.0, 1.0, 0.0, 0.0, 1.0, 0.0, 0.0, 1.0, 0.0, -0.01527, 0.9999, 0.002908, -0.008241, 1.0, -0.001185, -0.0009546, 1.0, -0.004292, -0.01717, 0.9998, 0.00294, -0.01527, 0.9999, 0.002907, -0.008241, 1.0, -0.001186, -0.0009545, 1.0, -0.004293, -0.01717, 0.9998, 0.00294, 0.005257, 0.9999, 0.0123, 0.0002015, 1.0, 0.009757, -0.003813, 1.0, 0.003548, 0.005318, 0.9999, 0.01574, 0.005258, 0.9999, 0.0123, 0.0002017, 1.0, 0.009755, -0.003812, 1.0, 0.003548, 0.005318, 0.9999, 0.01574, -0.0666, 0.9667, -0.247, -0.0673, 0.9638, -0.2581, -0.06551, 0.9642, -0.257, -0.06351, 0.9662, -0.2498, -0.2476, 0.9662, 0.07247, -0.2599, 0.9629, 0.07322, -0.2587, 0.9633, 0.07124, -0.2507, 0.9656, 0.06905, 0.2486, 0.966, -0.07163, 0.2604, 0.9628, -0.07236, 0.2593, 0.9632, -0.07046, 0.2515, 0.9654, -0.06835, 0.07749, 0.9653, 0.2492, 0.07827, 0.9618, 0.2622, 0.07619, 0.9624, 0.2609, 0.07388, 0.9648, 0.2524, -0.09307, 0.9632, -0.2522, -0.0892, 0.9674, -0.2369, -0.09444, 0.967, -0.2365, -0.0997, 0.9635, -0.2486, -0.2379, 0.9666, 0.09565, -0.2221, 0.9707, 0.09167, -0.2217, 0.9703, 0.09705, -0.2342, 0.9668, 0.1025, 0.2577, 0.9609, -0.101, 0.2411, 0.9657, -0.09685, 0.2407, 0.9652, -0.1025, 0.2538, 0.9612, -0.1082, 0.1036, 0.9644, 0.2435, 0.09934, 0.969, 0.2264, 0.1052, 0.9684, 0.2259, 0.111, 0.9645, 0.2395, 0.09544, 0.6611, 0.7442, -0.3195, 0.7878, 0.5266, -0.4851, 0.6388, 0.5971, 0.09967, 0.5127, 0.8528, 0.5627, 0.7038, 0.4337, 0.08667, 0.6596, 0.7466, 0.0923, 0.6031, 0.7923, 0.09967, 0.5127, 0.8528, -0.4851, 0.6388, 0.5971, -0.5943, 0.4158, 0.6885, 0.6881, 0.4164, 0.5943, 0.6881, 0.4164, 0.5943, -0.5943, 0.4158, 0.6885, -0.6313, 0.2863, 0.7208, 0.7206, 0.2866, 0.6313, 0.7206, 0.2866, 0.6313, -0.6313, 0.2863, 0.7208, -0.6526, 0.2113, 0.7277, 0.7276, 0.2115, 0.6526, 0.7276, 0.2115, 0.6526, -0.6526, 0.2113, 0.7277, -0.6678, 0.1617, 0.7266, 0.7265, 0.1618, 0.6678, 0.7265, 0.1618, 0.6678, -0.6678, 0.1617, 0.7266, -0.6795, 0.1255, 0.7228, 0.7228, 0.1256, 0.6795, 0.7228, 0.1256, 0.6795, -0.6795, 0.1255, 0.7228, -0.6887, 0.09712, 0.7185, 0.7185, 0.09716, 0.6887, -0.6422, 0.7619, 0.08388, -0.6444, 0.7601, 0.08409, -0.4642, 0.8595, -0.2142, -0.5751, 0.6668, -0.4739, -0.4851, 0.6388, 0.5971, -0.3195, 0.7878, 0.5266, -0.2612, 0.8137, 0.5193, -0.5419, 0.8372, 0.0738, -0.4851, 0.6388, 0.5971, -0.5751, 0.6668, -0.4739, -0.6883, 0.4159, -0.5944, -0.5943, 0.4158, 0.6885, -0.5943, 0.4158, 0.6885, -0.6883, 0.4159, -0.5944, -0.7206, 0.2863, -0.6314, -0.6313, 0.2863, 0.7208, -0.6313, 0.2863, 0.7208, -0.7206, 0.2863, -0.6314, -0.7276, 0.2113, -0.6527, -0.6526, 0.2113, 0.7277, -0.6526, 0.2113, 0.7277, -0.7276, 0.2113, -0.6527, -0.7265, 0.1617, -0.6679, -0.6678, 0.1617, 0.7266, -0.6678, 0.1617, 0.7266, -0.7265, 0.1617, -0.6679, -0.7228, 0.1255, -0.6796, -0.6795, 0.1255, 0.7228, -0.6795, 0.1255, 0.7228, -0.7228, 0.1255, -0.6796, -0.7185, 0.0971, -0.6887, -0.6887, 0.09712, 0.7185, 0.5718, 0.817, -0.07438, 0.8905, 0.4366, -0.1283, 0.7543, 0.6482, -0.1045, 0.4643, 0.6783, -0.5695, 0.5627, 0.7038, 0.4337, 0.6881, 0.4164, 0.5943, 0.5944, 0.4165, -0.6879, 0.5944, 0.4165, -0.6879, 0.6881, 0.4164, 0.5943, 0.7206, 0.2866, 0.6313, 0.6314, 0.2867, -0.7205, 0.6314, 0.2867, -0.7205, 0.7206, 0.2866, 0.6313, 0.7276, 0.2115, 0.6526, 0.6527, 0.2115, -0.7275, 0.6527, 0.2115, -0.7275, 0.7276, 0.2115, 0.6526, 0.7265, 0.1618, 0.6678, 0.6679, 0.1618, -0.7265, 0.6679, 0.1618, -0.7265, 0.7265, 0.1618, 0.6678, 0.7228, 0.1256, 0.6795, 0.6796, 0.1256, -0.7228, 0.6796, 0.1256, -0.7228, 0.7228, 0.1256, 0.6795, 0.7185, 0.09716, 0.6887, 0.6887, 0.09714, -0.7185, -0.4642, 0.8595, -0.2142, -0.07806, 0.7916, -0.606, -0.07806, 0.7916, -0.606, -0.07806, 0.7916, -0.606, 0.1988, 0.8801, -0.4312, 0.4643, 0.6783, -0.5695, -0.5751, 0.6668, -0.4739, -0.5751, 0.6668, -0.4739, 0.4643, 0.6783, -0.5695, 0.5944, 0.4165, -0.6879, -0.6883, 0.4159, -0.5944, -0.6883, 0.4159, -0.5944, 0.5944, 0.4165, -0.6879, 0.6314, 0.2867, -0.7205, -0.7206, 0.2863, -0.6314, -0.7206, 0.2863, -0.6314, 0.6314, 0.2867, -0.7205, 0.6527, 0.2115, -0.7275, -0.7276, 0.2113, -0.6527, -0.7276, 0.2113, -0.6527, 0.6527, 0.2115, -0.7275, 0.6679, 0.1618, -0.7265, -0.7265, 0.1617, -0.6679, -0.7265, 0.1617, -0.6679, 0.6679, 0.1618, -0.7265, 0.6796, 0.1256, -0.7228, -0.7228, 0.1255, -0.6796, -0.7228, 0.1255, -0.6796, 0.6796, 0.1256, -0.7228, 0.6887, 0.09714, -0.7185, -0.7185, 0.0971, -0.6887, 0.1988, 0.8801, -0.4312, 0.5698, 0.8184, -0.07405, 0.5718, 0.817, -0.07438, 0.7543, 0.6482, -0.1045, 0.3734, 0.9041, 0.2076, 0.3391, 0.9174, 0.2083, 0.5627, 0.7038, 0.4337, 0.4643, 0.6783, -0.5695, -0.1176, 0.7984, 0.5905, -0.4306, 0.9004, 0.06229, -0.1829, 0.8433, 0.5054, 0.06581, 0.8598, 0.5064, 0.07886, 0.7878, 0.6109, 0.0923, 0.6031, 0.7923, 0.08667, 0.6596, 0.7466, 0.07202, 0.8595, 0.5061, 0.08663, 0.7854, 0.6129, 0.0827, 0.7866, 0.6119, 0.06889, 0.8596, 0.5062, 0.1052, 0.6535, 0.7496, -0.1829, 0.8433, 0.5054, -0.2612, 0.8137, 0.5193, 0.1003, 0.6574, 0.7468, 0.1399, 0.9308, 0.3378, 0.1191, 0.9515, 0.2836, 0.1282, 0.9515, 0.2796, 0.1511, 0.9308, 0.3329, 0.08264, 0.8826, 0.4628, 0.06308, 0.9409, 0.3328, 0.09875, 0.9484, 0.3013, 0.1213, 0.9177, 0.3784, 0.05115, 0.9648, 0.258, 0.04956, 0.972, 0.2296, 0.0797, 0.9705, 0.2277, 0.08327, 0.9649, 0.2491, 0.3488, 0.9272, -0.1363, 0.2964, 0.948, -0.1161, 0.2925, 0.9481, -0.1249, 0.3441, 0.9273, -0.1472, 0.4697, 0.8791, -0.08053, 0.344, 0.9369, -0.06146, 0.3135, 0.9447, -0.09623, 0.3881, 0.914, -0.1182, 0.2718, 0.9611, -0.04985, 0.2442, 0.9685, -0.04831, 0.2424, 0.9671, -0.0777, 0.2631, 0.9613, -0.08116, -0.3259, 0.9365, 0.1296, -0.2752, 0.9551, 0.1101, -0.2715, 0.9551, 0.1185, -0.3214, 0.9365, 0.14, -0.4443, 0.8926, 0.07695, -0.321, 0.9453, 0.05837, -0.2916, 0.9522, 0.09132, -0.364, 0.9246, 0.1126, -0.2513, 0.9668, 0.04721, -0.2249, 0.9733, 0.04571, -0.2233, 0.972, 0.07354, -0.2431, 0.967, 0.07686, -0.1261, 0.933, -0.337, -0.1071, 0.9516, -0.2881, -0.1153, 0.9517, -0.2845, -0.1362, 0.9332, -0.3326, -0.07484, 0.8892, -0.4513, -0.05676, 0.9415, -0.3323, -0.08882, 0.9485, -0.3039, -0.1095, 0.921, -0.3738, -0.04592, 0.9631, -0.2651, -0.04448, 0.9698, -0.2397, -0.07155, 0.9686, -0.238, -0.07478, 0.9635, -0.2571, 0.0623, 0.9784, 0.1973, 0.06908, 0.9729, 0.2205, 0.06557, 0.9729, 0.2219, 0.05887, 0.9786, 0.1973, 0.07879, 0.9789, 0.1883, 0.09097, 0.9713, 0.2196, 0.07816, 0.9723, 0.2201, 0.06932, 0.9787, 0.1934, 0.1076, 0.959, 0.2623, 0.1074, 0.9541, 0.2796, 0.09013, 0.9588, 0.2693, 0.08958, 0.9629, 0.2544, 0.2013, 0.9778, -0.05773, 0.2224, 0.9729, -0.06393, 0.2237, 0.9728, -0.06073, 0.2014, 0.978, -0.05461, 0.1932, 0.9785, -0.07275, 0.2217, 0.9715, -0.08389, 0.2221, 0.9724, -0.07221, 0.1978, 0.9781, -0.06412, 0.2606, 0.9603, -0.09918, 0.2764, 0.9559, -0.099, 0.267, 0.9601, -0.0832, 0.2534, 0.9638, -0.08268, -0.1984, 0.9784, 0.05803, -0.2203, 0.9733, 0.06446, -0.2217, 0.9732, 0.06114, -0.1985, 0.9786, 0.05478, -0.1899, 0.979, 0.07363, -0.2196, 0.9719, 0.0852, -0.22, 0.9728, 0.07306, -0.1948, 0.9787, 0.06466, -0.26, 0.9603, 0.1011, -0.2765, 0.9557, 0.1009, -0.2667, 0.9601, 0.08448, -0.2525, 0.9639, 0.08393, -0.05346, 0.9778, -0.2024, -0.05931, 0.9732, -0.2223, -0.0563, 0.9731, -0.2235, -0.05052, 0.978, -0.2025, -0.0676, 0.9785, -0.1948, -0.07812, 0.972, -0.2216, -0.06711, 0.9727, -0.222, -0.05947, 0.9782, -0.1991, -0.09261, 0.9616, -0.2583, -0.09245, 0.9575, -0.2732, -0.07753, 0.9613, -0.2643, -0.07703, 0.9648, -0.2515, 0.002455, 1.0, -0.003776, 0.003331, 1.0, 0.001288, 0.003199, 1.0, 0.002205, 0.002279, 1.0, -0.003672, 0.003294, 1.0, -0.003769, 0.004635, 1.0, 0.002016, 0.003941, 1.0, 0.001624, 0.002856, 1.0, -0.003773, 0.008035, 0.9998, 0.0165, 0.00187, 0.9999, 0.01285, 0.0009407, 0.9999, 0.01113, 0.006486, 0.9999, 0.01414, 0.002455, 1.0, -0.003777, 0.003331, 1.0, 0.001287, 0.003198, 1.0, 0.002202, 0.002279, 1.0, -0.003673, 0.003294, 1.0, -0.003768, 0.004635, 1.0, 0.002015, 0.003941, 1.0, 0.001625, 0.002856, 1.0, -0.003773, 0.008035, 0.9998, 0.0165, 0.00187, 0.9999, 0.01285, 0.0009409, 0.9999, 0.01113, 0.006486, 0.9999, 0.01414, -0.006379, 1.0, 0.001358, -0.00918, 1.0, 0.001842, -0.009684, 1.0, 0.001769, -0.006437, 1.0, 0.00126, -0.006384, 1.0, 0.001822, -0.009583, 1.0, 0.002563, -0.009367, 1.0, 0.00218, -0.006381, 1.0, 0.001579, -0.01759, 0.9998, 0.004443, -0.009497, 1.0, -0.000366, -0.008782, 1.0, -0.0008269, -0.01629, 0.9999, 0.003587, -0.00638, 1.0, 0.001358, -0.009181, 1.0, 0.001842, -0.009686, 1.0, 0.001769, -0.006439, 1.0, 0.00126, -0.006384, 1.0, 0.001822, -0.009584, 1.0, 0.002564, -0.009367, 1.0, 0.002179, -0.006381, 1.0, 0.001579, -0.01759, 0.9998, 0.004444, -0.0095, 1.0, -0.0003656, -0.008783, 1.0, -0.0008266, -0.01629, 0.9999, 0.003588, 0.0, 1.0, 0.0, 0.0, 1.0, 0.0, 0.0, 1.0, 0.0, 0.0, 1.0, 0.0, 0.0, 1.0, 0.0, 0.0, 1.0, 0.0, 0.0, 1.0, 0.0, 0.0, 1.0, 0.0, 0.0, 1.0, 0.0, 0.0, 1.0, 0.0, 0.0, 1.0, 0.0, 0.0, 1.0, 0.0, 0.0, 1.0, 0.0, 0.0, 1.0, 0.0, 0.0, 1.0, 0.0, 0.0, 1.0, 0.0, 0.0, 1.0, 0.0, 0.0, 1.0, 0.0, 0.0, 1.0, 0.0, 0.0, 1.0, 0.0, 0.0, 1.0, 0.0, 0.0, 1.0, 0.0, 0.0, 1.0, 0.0, 0.0, 1.0, 0.0, 0.0, 1.0, 0.0, 0.0, 1.0, 0.0, 0.0, 1.0, 0.0, 0.0, 1.0, 0.0, 0.0, 1.0, 0.0, 0.0, 1.0, 0.0, 0.0, 1.0, 0.0, 0.0, 1.0, 0.0, 0.0, 1.0, 0.0, 0.0, 1.0, 0.0, 0.0, 1.0, 0.0, 0.0, 1.0, 0.0, 0.0, 1.0, 0.0, 0.0, 1.0, 0.0, 0.0, 1.0, 0.0, 0.0, 1.0, 0.0, 0.0, 1.0, 0.0, 0.0, 1.0, 0.0, 0.0, 1.0, 0.0, 0.0, 1.0, 0.0, 0.0, 1.0, 0.0, 0.0, 1.0, 0.0, 0.0, 1.0, 0.0, 0.0, 1.0, 0.0, -0.009584, 1.0, 0.002564, -0.01759, 0.9998, 0.004444, -0.01629, 0.9999, 0.003588, -0.009367, 1.0, 0.002179, -0.008735, 1.0, 0.002519, -0.01352, 0.9999, 0.003684, -0.01759, 0.9998, 0.004444, -0.009584, 1.0, 0.002564, -0.01352, 0.9999, 0.003684, -0.01436, 0.9999, 0.001946, -0.0095, 1.0, -0.0003656, -0.01759, 0.9998, 0.004444, 0.00187, 0.9999, 0.01285, -0.006384, 1.0, 0.001822, -0.006381, 1.0, 0.001579, 0.0009409, 0.9999, 0.01113, 0.005368, 0.9998, 0.01869, -0.006236, 1.0, 0.001911, -0.006384, 1.0, 0.001822, 0.00187, 0.9999, 0.01285, -0.006236, 1.0, 0.001911, -0.008735, 1.0, 0.002519, -0.009584, 1.0, 0.002564, -0.006384, 1.0, 0.001822, 0.0002015, 1.0, 0.009757, -0.00638, 1.0, 0.001358, -0.006439, 1.0, 0.00126, -0.003813, 1.0, 0.003548, 0.0009409, 0.9999, 0.01113, -0.006381, 1.0, 0.001579, -0.00638, 1.0, 0.001358, 0.0002015, 1.0, 0.009757, -0.006381, 1.0, 0.001579, -0.009367, 1.0, 0.002179, -0.009181, 1.0, 0.001842, -0.00638, 1.0, 0.001358, -0.009583, 1.0, 0.002563, -0.01759, 0.9998, 0.004443, -0.01629, 0.9999, 0.003587, -0.009367, 1.0, 0.00218, -0.008733, 1.0, 0.002518, -0.01352, 0.9999, 0.003683, -0.01759, 0.9998, 0.004443, -0.009583, 1.0, 0.002563, -0.01352, 0.9999, 0.003683, -0.01436, 0.9999, 0.001945, -0.009497, 1.0, -0.000366, -0.01759, 0.9998, 0.004443, 0.00187, 0.9999, 0.01285, -0.006384, 1.0, 0.001822, -0.006381, 1.0, 0.001579, 0.0009407, 0.9999, 0.01113, 0.005368, 0.9998, 0.01869, -0.006235, 1.0, 0.00191, -0.006384, 1.0, 0.001822, 0.00187, 0.9999, 0.01285, -0.006235, 1.0, 0.00191, -0.008733, 1.0, 0.002518, -0.009583, 1.0, 0.002563, -0.006384, 1.0, 0.001822, 0.0002017, 1.0, 0.009755, -0.006379, 1.0, 0.001358, -0.006437, 1.0, 0.00126, -0.003812, 1.0, 0.003548, 0.0009407, 0.9999, 0.01113, -0.006381, 1.0, 0.001579, -0.006379, 1.0, 0.001358, 0.0002017, 1.0, 0.009755, -0.006381, 1.0, 0.001579, -0.009367, 1.0, 0.00218, -0.00918, 1.0, 0.001842, -0.006379, 1.0, 0.001358, 0.004635, 1.0, 0.002015, 0.008035, 0.9998, 0.0165, 0.006486, 0.9999, 0.01414, 0.003941, 1.0, 0.001625, 0.004553, 1.0, 0.0004784, 0.00666, 0.9999, 0.009134, 0.008035, 0.9998, 0.0165, 0.004635, 1.0, 0.002015, 0.00666, 0.9999, 0.009134, 0.005368, 0.9998, 0.01869, 0.00187, 0.9999, 0.01285, 0.008035, 0.9998, 0.0165, -0.009497, 1.0, -0.000366, 0.003294, 1.0, -0.003768, 0.002856, 1.0, -0.003773, -0.008782, 1.0, -0.0008269, -0.01436, 0.9999, 0.001945, 0.003454, 1.0, -0.004037, 0.003294, 1.0, -0.003768, -0.009497, 1.0, -0.000366, 0.003454, 1.0, -0.004037, 0.004553, 1.0, 0.0004784, 0.004635, 1.0, 0.002015, 0.003294, 1.0, -0.003768, -0.008241, 1.0, -0.001186, 0.002455, 1.0, -0.003777, 0.002279, 1.0, -0.003673, -0.0009545, 1.0, -0.004293, -0.008782, 1.0, -0.0008269, 0.002856, 1.0, -0.003773, 0.002455, 1.0, -0.003777, -0.008241, 1.0, -0.001186, 0.002856, 1.0, -0.003773, 0.003941, 1.0, 0.001625, 0.003331, 1.0, 0.001287, 0.002455, 1.0, -0.003777, 0.004635, 1.0, 0.002016, 0.008035, 0.9998, 0.0165, 0.006486, 0.9999, 0.01414, 0.003941, 1.0, 0.001624, 0.004553, 1.0, 0.0004804, 0.00666, 0.9999, 0.00914, 0.008035, 0.9998, 0.0165, 0.004635, 1.0, 0.002016, 0.00666, 0.9999, 0.00914, 0.005368, 0.9998, 0.01869, 0.00187, 0.9999, 0.01285, 0.008035, 0.9998, 0.0165, -0.0095, 1.0, -0.0003656, 0.003294, 1.0, -0.003769, 0.002856, 1.0, -0.003773, -0.008783, 1.0, -0.0008266, -0.01436, 0.9999, 0.001946, 0.003454, 1.0, -0.004037, 0.003294, 1.0, -0.003769, -0.0095, 1.0, -0.0003656, 0.003454, 1.0, -0.004037, 0.004553, 1.0, 0.0004804, 0.004635, 1.0, 0.002016, 0.003294, 1.0, -0.003769, -0.008241, 1.0, -0.001185, 0.002455, 1.0, -0.003776, 0.002279, 1.0, -0.003672, -0.0009546, 1.0, -0.004292, -0.008783, 1.0, -0.0008266, 0.002856, 1.0, -0.003773, 0.002455, 1.0, -0.003776, -0.008241, 1.0, -0.001185, 0.002856, 1.0, -0.003773, 0.003941, 1.0, 0.001624, 0.003331, 1.0, 0.001288, 0.002455, 1.0, -0.003776, -0.07812, 0.972, -0.2216, -0.09261, 0.9616, -0.2583, -0.07703, 0.9648, -0.2515, -0.06711, 0.9727, -0.222, -0.08279, 0.9726, -0.2173, -0.09595, 0.9638, -0.2488, -0.09261, 0.9616, -0.2583, -0.07812, 0.972, -0.2216, -0.09595, 0.9638, -0.2488, -0.1107, 0.9524, -0.2841, -0.09245, 0.9575, -0.2732, -0.09261, 0.9616, -0.2583, -0.06201, 0.9809, -0.1844, -0.0676, 0.9785, -0.1948, -0.05947, 0.9782, -0.1991, -0.05522, 0.9802, -0.19, -0.06727, 0.9814, -0.1801, -0.07268, 0.9785, -0.193, -0.0676, 0.9785, -0.1948, -0.06201, 0.9809, -0.1844, -0.07268, 0.9785, -0.193, -0.08279, 0.9726, -0.2173, -0.07812, 0.972, -0.2216, -0.0676, 0.9785, -0.1948, -0.05009, 0.9797, -0.1943, -0.05346, 0.9778, -0.2024, -0.05052, 0.978, -0.2025, -0.0486, 0.9795, -0.1955, -0.05522, 0.9802, -0.19, -0.05947, 0.9782, -0.1991, -0.05346, 0.9778, -0.2024, -0.05009, 0.9797, -0.1943, -0.05947, 0.9782, -0.1991, -0.06711, 0.9727, -0.222, -0.05931, 0.9732, -0.2223, -0.05346, 0.9778, -0.2024, -0.2196, 0.9719, 0.0852, -0.26, 0.9603, 0.1011, -0.2525, 0.9639, 0.08393, -0.22, 0.9728, 0.07306, -0.2148, 0.9725, 0.09036, -0.2496, 0.9627, 0.1048, -0.26, 0.9603, 0.1011, -0.2196, 0.9719, 0.0852, -0.2496, 0.9627, 0.1048, -0.2883, 0.9499, 0.1208, -0.2765, 0.9557, 0.1009, -0.26, 0.9603, 0.1011, -0.1785, 0.9816, 0.06748, -0.1899, 0.979, 0.07363, -0.1948, 0.9787, 0.06466, -0.1847, 0.981, 0.05997, -0.1736, 0.9821, 0.07329, -0.188, 0.979, 0.07925, -0.1899, 0.979, 0.07363, -0.1785, 0.9816, 0.06748, -0.188, 0.979, 0.07925, -0.2148, 0.9725, 0.09036, -0.2196, 0.9719, 0.0852, -0.1899, 0.979, 0.07363, -0.1894, 0.9804, 0.05432, -0.1984, 0.9784, 0.05803, -0.1985, 0.9786, 0.05478, -0.1908, 0.9802, 0.05267, -0.1847, 0.981, 0.05997, -0.1948, 0.9787, 0.06466, -0.1984, 0.9784, 0.05803, -0.1894, 0.9804, 0.05432, -0.1948, 0.9787, 0.06466, -0.22, 0.9728, 0.07306, -0.2203, 0.9733, 0.06446, -0.1984, 0.9784, 0.05803, 0.2217, 0.9715, -0.08389, 0.2606, 0.9603, -0.09918, 0.2534, 0.9638, -0.08268, 0.2221, 0.9724, -0.07221, 0.2171, 0.9721, -0.08886, 0.2505, 0.9626, -0.1028, 0.2606, 0.9603, -0.09918, 0.2217, 0.9715, -0.08389, 0.2505, 0.9626, -0.1028, 0.2878, 0.9504, -0.1182, 0.2764, 0.9559, -0.099, 0.2606, 0.9603, -0.09918, 0.1822, 0.981, -0.06684, 0.1932, 0.9785, -0.07275, 0.1978, 0.9781, -0.06412, 0.1881, 0.9803, -0.05961, 0.1775, 0.9815, -0.07242, 0.1913, 0.9784, -0.07816, 0.1932, 0.9785, -0.07275, 0.1822, 0.981, -0.06684, 0.1913, 0.9784, -0.07816, 0.2171, 0.9721, -0.08886, 0.2217, 0.9715, -0.08389, 0.1932, 0.9785, -0.07275, 0.1926, 0.9798, -0.05417, 0.2013, 0.9778, -0.05773, 0.2014, 0.978, -0.05461, 0.194, 0.9796, -0.05258, 0.1881, 0.9803, -0.05961, 0.1978, 0.9781, -0.06412, 0.2013, 0.9778, -0.05773, 0.1926, 0.9798, -0.05417, 0.1978, 0.9781, -0.06412, 0.2221, 0.9724, -0.07221, 0.2224, 0.9729, -0.06393, 0.2013, 0.9778, -0.05773, 0.09097, 0.9713, 0.2196, 0.1076, 0.959, 0.2623, 0.08958, 0.9629, 0.2544, 0.07816, 0.9723, 0.2201, 0.09643, 0.9719, 0.2146, 0.1116, 0.9615, 0.2513, 0.1076, 0.959, 0.2623, 0.09097, 0.9713, 0.2196, 0.1116, 0.9615, 0.2513, 0.1284, 0.9478, 0.292, 0.1074, 0.9541, 0.2796, 0.1076, 0.959, 0.2623, 0.07231, 0.9817, 0.1762, 0.07879, 0.9789, 0.1883, 0.06932, 0.9787, 0.1934, 0.06437, 0.981, 0.1828, 0.07845, 0.9821, 0.1711, 0.08473, 0.9788, 0.1863, 0.07879, 0.9789, 0.1883, 0.07231, 0.9817, 0.1762, 0.08473, 0.9788, 0.1863, 0.09643, 0.9719, 0.2146, 0.09097, 0.9713, 0.2196, 0.07879, 0.9789, 0.1883, 0.05839, 0.9805, 0.1878, 0.0623, 0.9784, 0.1973, 0.05887, 0.9786, 0.1973, 0.05666, 0.9803, 0.1892, 0.06437, 0.981, 0.1828, 0.06932, 0.9787, 0.1934, 0.0623, 0.9784, 0.1973, 0.05839, 0.9805, 0.1878, 0.06932, 0.9787, 0.1934, 0.07816, 0.9723, 0.2201, 0.06908, 0.9729, 0.2205, 0.0623, 0.9784, 0.1973, -0.05676, 0.9415, -0.3323, -0.04592, 0.9631, -0.2651, -0.07478, 0.9635, -0.2571, -0.08882, 0.9485, -0.3039, -0.03442, 0.9445, -0.3267, -0.02759, 0.9636, -0.2657, -0.04592, 0.9631, -0.2651, -0.05676, 0.9415, -0.3323, -0.02759, 0.9636, -0.2657, -0.0248, 0.9703, -0.2407, -0.04448, 0.9698, -0.2397, -0.04592, 0.9631, -0.2651, -0.1056, 0.885, -0.4535, -0.07484, 0.8892, -0.4513, -0.1095, 0.921, -0.3738, -0.1282, 0.913, -0.3872, -0.06177, 0.819, -0.5704, -0.04514, 0.9053, -0.4224, -0.07484, 0.8892, -0.4513, -0.1056, 0.885, -0.4535, -0.04514, 0.9053, -0.4224, -0.03442, 0.9445, -0.3267, -0.05676, 0.9415, -0.3323, -0.07484, 0.8892, -0.4513, -0.14, 0.9259, -0.3509, -0.1261, 0.933, -0.337, -0.1362, 0.9332, -0.3326, -0.1418, 0.9277, -0.3454, -0.1282, 0.913, -0.3872, -0.1095, 0.921, -0.3738, -0.1261, 0.933, -0.337, -0.14, 0.9259, -0.3509, -0.1095, 0.921, -0.3738, -0.08882, 0.9485, -0.3039, -0.1071, 0.9516, -0.2881, -0.1261, 0.933, -0.337, -0.321, 0.9453, 0.05837, -0.2513, 0.9668, 0.04721, -0.2431, 0.967, 0.07686, -0.2916, 0.9522, 0.09132, -0.3151, 0.9484, 0.03539, -0.2519, 0.9673, 0.02837, -0.2513, 0.9668, 0.04721, -0.321, 0.9453, 0.05837, -0.2519, 0.9673, 0.02837, -0.2261, 0.9738, 0.02549, -0.2249, 0.9733, 0.04571, -0.2513, 0.9668, 0.04721, -0.4465, 0.8882, 0.1086, -0.4443, 0.8926, 0.07695, -0.364, 0.9246, 0.1126, -0.3779, 0.9164, 0.1318, -0.5675, 0.8209, 0.06341, -0.4143, 0.909, 0.04641, -0.4443, 0.8926, 0.07695, -0.4465, 0.8882, 0.1086, -0.4143, 0.909, 0.04641, -0.3151, 0.9484, 0.03539, -0.321, 0.9453, 0.05837, -0.4443, 0.8926, 0.07695, -0.3402, 0.9293, 0.1439, -0.3259, 0.9365, 0.1296, -0.3214, 0.9365, 0.14, -0.3345, 0.931, 0.1457, -0.3779, 0.9164, 0.1318, -0.364, 0.9246, 0.1126, -0.3259, 0.9365, 0.1296, -0.3402, 0.9293, 0.1439, -0.364, 0.9246, 0.1126, -0.2916, 0.9522, 0.09132, -0.2752, 0.9551, 0.1101, -0.3259, 0.9365, 0.1296, 0.344, 0.9369, -0.06146, 0.2718, 0.9611, -0.04985, 0.2631, 0.9613, -0.08116, 0.3135, 0.9447, -0.09623, 0.3382, 0.9403, -0.03727, 0.2725, 0.9617, -0.02995, 0.2718, 0.9611, -0.04985, 0.344, 0.9369, -0.06146, 0.2725, 0.9617, -0.02995, 0.2454, 0.969, -0.02694, 0.2442, 0.9685, -0.04831, 0.2718, 0.9611, -0.04985, 0.4728, 0.8738, -0.1134, 0.4697, 0.8791, -0.08053, 0.3881, 0.914, -0.1182, 0.4026, 0.9049, -0.1382, 0.5941, 0.8017, -0.06578, 0.4404, 0.8965, -0.04865, 0.4697, 0.8791, -0.08053, 0.4728, 0.8738, -0.1134, 0.4404, 0.8965, -0.04865, 0.3382, 0.9403, -0.03727, 0.344, 0.9369, -0.06146, 0.4697, 0.8791, -0.08053, 0.3637, 0.9192, -0.1512, 0.3488, 0.9272, -0.1363, 0.3441, 0.9273, -0.1472, 0.3578, 0.9212, -0.1531, 0.4026, 0.9049, -0.1382, 0.3881, 0.914, -0.1182, 0.3488, 0.9272, -0.1363, 0.3637, 0.9192, -0.1512, 0.3881, 0.914, -0.1182, 0.3135, 0.9447, -0.09623, 0.2964, 0.948, -0.1161, 0.3488, 0.9272, -0.1363, 0.06308, 0.9409, 0.3328, 0.05115, 0.9648, 0.258, 0.08327, 0.9649, 0.2491, 0.09875, 0.9484, 0.3013, 0.03825, 0.9444, 0.3267, 0.03074, 0.9655, 0.2587, 0.05115, 0.9648, 0.258, 0.06308, 0.9409, 0.3328, 0.03074, 0.9655, 0.2587, 0.02764, 0.9726, 0.2308, 0.04956, 0.972, 0.2296, 0.05115, 0.9648, 0.258, 0.1164, 0.8771, 0.466, 0.08264, 0.8826, 0.4628, 0.1213, 0.9177, 0.3784, 0.1418, 0.9084, 0.3934, 0.0674, 0.8036, 0.5913, 0.04992, 0.9003, 0.4324, 0.08264, 0.8826, 0.4628, 0.1164, 0.8771, 0.466, 0.04992, 0.9003, 0.4324, 0.03825, 0.9444, 0.3267, 0.06308, 0.9409, 0.3328, 0.08264, 0.8826, 0.4628, 0.1551, 0.9226, 0.3531, 0.1399, 0.9308, 0.3378, 0.1511, 0.9308, 0.3329, 0.1571, 0.9246, 0.347, 0.1418, 0.9084, 0.3934, 0.1213, 0.9177, 0.3784, 0.1399, 0.9308, 0.3378, 0.1551, 0.9226, 0.3531, 0.1213, 0.9177, 0.3784, 0.09875, 0.9484, 0.3013, 0.1191, 0.9515, 0.2836, 0.1399, 0.9308, 0.3378, 0.08663, 0.7854, 0.6129, 0.1052, 0.6535, 0.7496, 0.1003, 0.6574, 0.7468, 0.0827, 0.7866, 0.6119, 0.08607, 0.7987, 0.5955, 0.102, 0.6964, 0.7104, 0.1052, 0.6535, 0.7496, 0.08663, 0.7854, 0.6129, 0.102, 0.6964, 0.7104, -0.1176, 0.7984, 0.5905, -0.1829, 0.8433, 0.5054, 0.1052, 0.6535, 0.7496, 0.5742, 0.7942, 0.1991, 0.07202, 0.8595, 0.5061, 0.06889, 0.8596, 0.5062, 0.3734, 0.9041, 0.2076, 0.6673, 0.7338, 0.1275, 0.07326, 0.8608, 0.5036, 0.07202, 0.8595, 0.5061, 0.5742, 0.7942, 0.1991, 0.07326, 0.8608, 0.5036, 0.08607, 0.7987, 0.5955, 0.08663, 0.7854, 0.6129, 0.07202, 0.8595, 0.5061, 0.3391, 0.9174, 0.2083, 0.06581, 0.8598, 0.5064, 0.08667, 0.6596, 0.7466, 0.5627, 0.7038, 0.4337, 0.3734, 0.9041, 0.2076, 0.06889, 0.8596, 0.5062, 0.06581, 0.8598, 0.5064, 0.3391, 0.9174, 0.2083, 0.06889, 0.8596, 0.5062, 0.0827, 0.7866, 0.6119, 0.07886, 0.7878, 0.6109, 0.06581, 0.8598, 0.5064, -0.1829, 0.8433, 0.5054, -0.5419, 0.8372, 0.0738, -0.2612, 0.8137, 0.5193, -0.1829, 0.8433, 0.5054, -0.4306, 0.9004, 0.06229, -0.5419, 0.8372, 0.0738, -0.4306, 0.9004, 0.06229, -0.6422, 0.7619, 0.08388, -0.5419, 0.8372, 0.0738, 0.7543, 0.6482, -0.1045, 0.5742, 0.7942, 0.1991, 0.3734, 0.9041, 0.2076, 0.7543, 0.6482, -0.1045, 0.8905, 0.4366, -0.1283, 0.5742, 0.7942, 0.1991, 0.8905, 0.4366, -0.1283, 0.6673, 0.7338, 0.1275, 0.5742, 0.7942, 0.1991, 0.07886, 0.7878, 0.6109, 0.09544, 0.6611, 0.7442, 0.09967, 0.5127, 0.8528, 0.0923, 0.6031, 0.7923, 0.0827, 0.7866, 0.6119, 0.1003, 0.6574, 0.7468, 0.09544, 0.6611, 0.7442, 0.07886, 0.7878, 0.6109, 0.1003, 0.6574, 0.7468, -0.2612, 0.8137, 0.5193, -0.3195, 0.7878, 0.5266, 0.09544, 0.6611, 0.7442, 0.1191, 0.9515, 0.2836, 0.1036, 0.9644, 0.2435, 0.111, 0.9645, 0.2395, 0.1282, 0.9515, 0.2796, 0.09875, 0.9484, 0.3013, 0.08327, 0.9649, 0.2491, 0.1036, 0.9644, 0.2435, 0.1191, 0.9515, 0.2836, 0.08327, 0.9649, 0.2491, 0.0797, 0.9705, 0.2277, 0.09934, 0.969, 0.2264, 0.1036, 0.9644, 0.2435, 0.2964, 0.948, -0.1161, 0.2577, 0.9609, -0.101, 0.2538, 0.9612, -0.1082, 0.2925, 0.9481, -0.1249, 0.3135, 0.9447, -0.09623, 0.2631, 0.9613, -0.08116, 0.2577, 0.9609, -0.101, 0.2964, 0.948, -0.1161, 0.2631, 0.9613, -0.08116, 0.2424, 0.9671, -0.0777, 0.2411, 0.9657, -0.09685, 0.2577, 0.9609, -0.101, -0.2752, 0.9551, 0.1101, -0.2379, 0.9666, 0.09565, -0.2342, 0.9668, 0.1025, -0.2715, 0.9551, 0.1185, -0.2916, 0.9522, 0.09132, -0.2431, 0.967, 0.07686, -0.2379, 0.9666, 0.09565, -0.2752, 0.9551, 0.1101, -0.2431, 0.967, 0.07686, -0.2233, 0.972, 0.07354, -0.2221, 0.9707, 0.09167, -0.2379, 0.9666, 0.09565, -0.1071, 0.9516, -0.2881, -0.09307, 0.9632, -0.2522, -0.0997, 0.9635, -0.2486, -0.1153, 0.9517, -0.2845, -0.08882, 0.9485, -0.3039, -0.07478, 0.9635, -0.2571, -0.09307, 0.9632, -0.2522, -0.1071, 0.9516, -0.2881, -0.07478, 0.9635, -0.2571, -0.07155, 0.9686, -0.238, -0.0892, 0.9674, -0.2369, -0.09307, 0.9632, -0.2522, 0.06908, 0.9729, 0.2205, 0.07749, 0.9653, 0.2492, 0.07388, 0.9648, 0.2524, 0.06557, 0.9729, 0.2219, 0.07816, 0.9723, 0.2201, 0.08958, 0.9629, 0.2544, 0.07749, 0.9653, 0.2492, 0.06908, 0.9729, 0.2205, 0.08958, 0.9629, 0.2544, 0.09013, 0.9588, 0.2693, 0.07827, 0.9618, 0.2622, 0.07749, 0.9653, 0.2492, 0.2224, 0.9729, -0.06393, 0.2486, 0.966, -0.07163, 0.2515, 0.9654, -0.06835, 0.2237, 0.9728, -0.06073, 0.2221, 0.9724, -0.07221, 0.2534, 0.9638, -0.08268, 0.2486, 0.966, -0.07163, 0.2224, 0.9729, -0.06393, 0.2534, 0.9638, -0.08268, 0.267, 0.9601, -0.0832, 0.2604, 0.9628, -0.07236, 0.2486, 0.966, -0.07163, -0.2203, 0.9733, 0.06446, -0.2476, 0.9662, 0.07247, -0.2507, 0.9656, 0.06905, -0.2217, 0.9732, 0.06114, -0.22, 0.9728, 0.07306, -0.2525, 0.9639, 0.08393, -0.2476, 0.9662, 0.07247, -0.2203, 0.9733, 0.06446, -0.2525, 0.9639, 0.08393, -0.2667, 0.9601, 0.08448, -0.2599, 0.9629, 0.07322, -0.2476, 0.9662, 0.07247, -0.05931, 0.9732, -0.2223, -0.0666, 0.9667, -0.247, -0.06351, 0.9662, -0.2498, -0.0563, 0.9731, -0.2235, -0.06711, 0.9727, -0.222, -0.07703, 0.9648, -0.2515, -0.0666, 0.9667, -0.247, -0.05931, 0.9732, -0.2223, -0.07703, 0.9648, -0.2515, -0.07753, 0.9613, -0.2643, -0.0673, 0.9638, -0.2581, -0.0666, 0.9667, -0.247, 0.003331, 1.0, 0.001288, 0.005258, 0.9999, 0.0123, 0.005318, 0.9999, 0.01574, 0.003199, 1.0, 0.002205, 0.003941, 1.0, 0.001624, 0.006486, 0.9999, 0.01414, 0.005258, 0.9999, 0.0123, 0.003331, 1.0, 0.001288, 0.006486, 0.9999, 0.01414, 0.0009407, 0.9999, 0.01113, 0.0002017, 1.0, 0.009755, 0.005258, 0.9999, 0.0123, 0.003331, 1.0, 0.001287, 0.005257, 0.9999, 0.0123, 0.005318, 0.9999, 0.01574, 0.003198, 1.0, 0.002202, 0.003941, 1.0, 0.001625, 0.006486, 0.9999, 0.01414, 0.005257, 0.9999, 0.0123, 0.003331, 1.0, 0.001287, 0.006486, 0.9999, 0.01414, 0.0009409, 0.9999, 0.01113, 0.0002015, 1.0, 0.009757, 0.005257, 0.9999, 0.0123, -0.00918, 1.0, 0.001842, -0.01527, 0.9999, 0.002907, -0.01717, 0.9998, 0.00294, -0.009684, 1.0, 0.001769, -0.009367, 1.0, 0.00218, -0.01629, 0.9999, 0.003587, -0.01527, 0.9999, 0.002907, -0.00918, 1.0, 0.001842, -0.01629, 0.9999, 0.003587, -0.008782, 1.0, -0.0008269, -0.008241, 1.0, -0.001186, -0.01527, 0.9999, 0.002907, -0.009181, 1.0, 0.001842, -0.01527, 0.9999, 0.002908, -0.01717, 0.9998, 0.00294, -0.009686, 1.0, 0.001769, -0.009367, 1.0, 0.002179, -0.01629, 0.9999, 0.003588, -0.01527, 0.9999, 0.002908, -0.009181, 1.0, 0.001842, -0.01629, 0.9999, 0.003588, -0.008783, 1.0, -0.0008266, -0.008241, 1.0, -0.001185, -0.01527, 0.9999, 0.002908, 0.0, 1.0, 0.0, 0.0, 1.0, 0.0, 0.0, 1.0, 0.0, 0.0, 1.0, 0.0, 0.0, 1.0, 0.0, 0.0, 1.0, 0.0, 0.0, 1.0, 0.0, 0.0, 1.0, 0.0, 0.0, 1.0, 0.0, 0.0, 1.0, 0.0, 0.0, 1.0, 0.0, 0.0, 1.0, 0.0])] * 3)])
me_plane = bpy.data.meshes.new('Plane')
me_plane.from_pydata([(-1.0, -1.0, 0.0), (1.0, -1.0, 0.0), (-1.0, 1.0, 0.0), (1.0, 1.0, 0.0)], [], [(0, 1, 3, 2)])
_uv = me_plane.uv_layers.new(name='UVMap')
_uv.uv.foreach_set('vector', [0.0, 0.0, 1.0, 0.0, 1.0, 1.0, 0.0, 1.0])
me_plane.materials.append(mat_material)
me_plane.update()

# ---- objects
ob_cube_001 = bpy.data.objects.new('Cube.001', me_cube_005)
ob_plane = bpy.data.objects.new('Plane', me_plane)
ob_sun = bpy.data.objects.new('Sun', light_sun)

# ---- transforms, parenting, visibility, modifiers, constraints
ob_cube_001.location = (0.0, 0.0, -0.2087)
ob_cube_001.rotation_euler = (1.571, -0.0, 0.0)
ob_cube_001.scale = (0.01, 0.01, 0.01)
ob_cube_001.color = (0.8, 0.8, 0.8, 1.0)
ob_plane.location = (0.0, 0.0, 0.0)
ob_plane.scale = (10.0, 10.0, 10.0)
ob_sun.location = (-8.567, 0.4213, 14.0)
ob_sun.rotation_euler = (-0.02398, -0.5653, 0.3897)

# ---- collection membership
col_collection.objects.link(ob_cube_001)
col_collection.objects.link(ob_plane)
col_collection.objects.link(ob_sun)

# ---- scene / render settings (as saved in the file)
scene.frame_start = 1; scene.frame_end = 250; scene.frame_set(1)
scene.render.engine = 'BLENDER_EEVEE_NEXT'
scene.cycles.sampling_pattern = 'TABULATED_SOBOL'
bpy.context.view_layer.update()

# ---- added for rendering (the .blend has no active camera): camera
cam_auto = bpy.data.cameras.new('AutoCamera')
cam_auto.lens = 50.0
cam_auto.sensor_width = 36.0
cam_auto.clip_end = 1000.0
ob_auto_camera = bpy.data.objects.new('AutoCamera', cam_auto)
scene.collection.objects.link(ob_auto_camera)
ob_auto_camera.location = (26.1705, -31.4045, 20.8406)
ob_auto_camera.rotation_euler = (1.09748, -7.21219e-08, 0.694738)
scene.camera = ob_auto_camera
bpy.context.view_layer.update()
